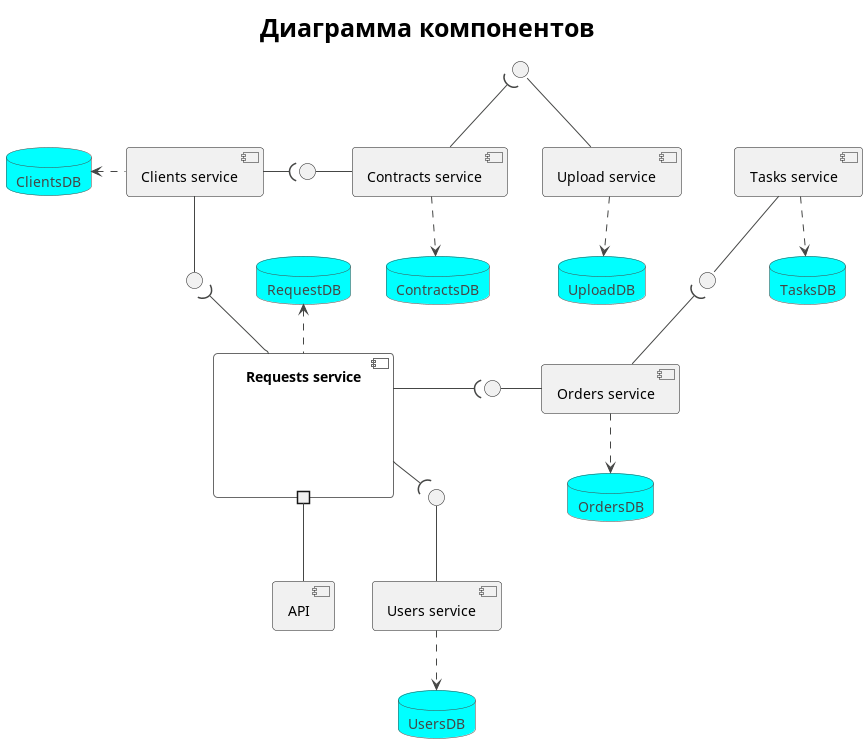

The diagram above was rendered by PlantUML. Its source (embedded in the PNG):
@startuml
!theme vibrant
'skinparam monochrome true

!define SPRITESURL https://raw.githubusercontent.com/plantuml-stdlib/gilbarbara-plantuml-sprites/v1.0/sprites
!includeurl SPRITESURL/aws.puml
!includeurl SPRITESURL/kafka.puml

<style>
component {
  HorizontalAlignment center
}
</style>

title
<size:25>Диаграмма компонентов</size>
end title

interface " " as I_Orders
interface " " as I_ClientsRequests
interface " " as I_Tasks
interface " " as I_Clients
interface " " as I_Contract
interface " " as I_Users

component "Requests service" as Request {
  portout " " as p0
}

[Users service] as Users
[Clients service] as Clients
[Orders service] as Orders
[Tasks service] as Tasks
[Upload service] as Upload
[Contracts service] as Contracts

'TODO не знаю как отобразить взаимодействие
'[CDC service] as CDC
'[Notification service] as Notify

'Request -down- Api
p0 -down- [API]

Orders -left- I_Orders
Request -left-( I_Orders

Tasks -down- I_Tasks
Orders -up-( I_Tasks

Clients -down- I_ClientsRequests
Request -up-( I_ClientsRequests

Upload -up- I_Contract
Contracts -up-( I_Contract

Contracts -left- I_Clients
Clients -right-( I_Clients

Users -up- I_Users
Request -down-( I_Users

database UploadDB
Upload ..> UploadDB

database RequestDB
Request .up.> RequestDB

database UsersDB
Users ..> UsersDB

database ClientsDB
Clients .left.> ClientsDB

database OrdersDB
Orders ..> OrdersDB
'
database TasksDB
Tasks ..> TasksDB

database ContractsDB
Contracts ..> ContractsDB


@enduml